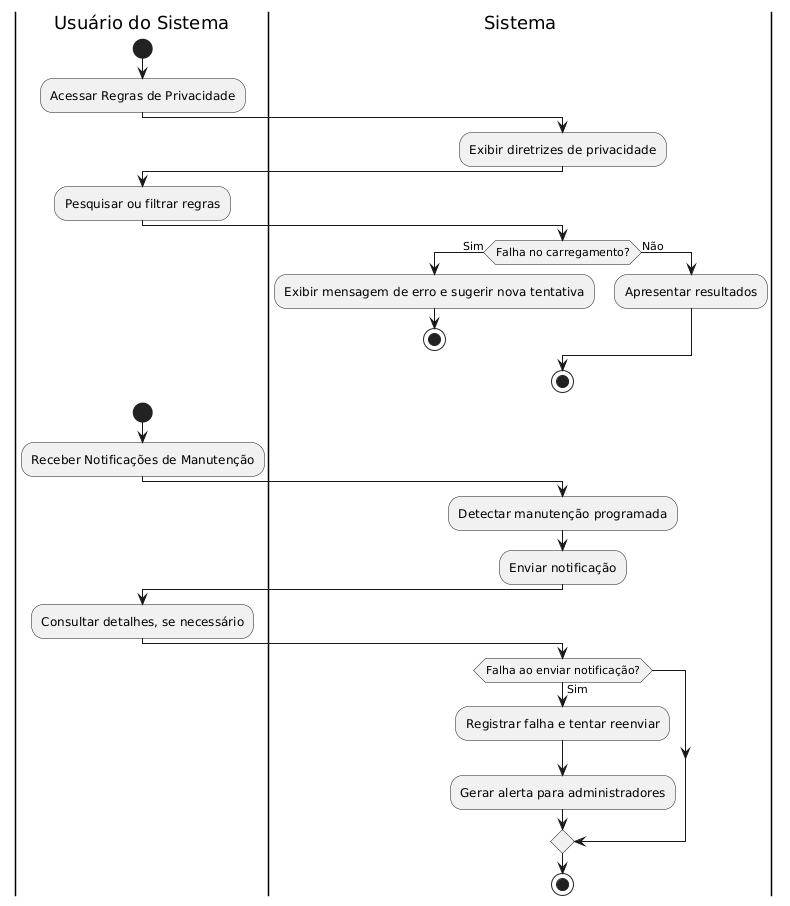

The diagram above was rendered by PlantUML. Its source (embedded in the PNG):
@startuml
|Usuário do Sistema|
start
:Acessar Regras de Privacidade;
|Sistema|
:Exibir diretrizes de privacidade;
|Usuário do Sistema|
:Pesquisar ou filtrar regras;
|Sistema|
if (Falha no carregamento?) then (Sim)
    :Exibir mensagem de erro e sugerir nova tentativa;
    stop
else (Não)
    :Apresentar resultados;
endif
stop



|Usuário do Sistema|
start
:Receber Notificações de Manutenção;
|Sistema|
:Detectar manutenção programada;
:Enviar notificação;
|Usuário do Sistema|
:Consultar detalhes, se necessário;
|Sistema|
if (Falha ao enviar notificação?) then (Sim)
    :Registrar falha e tentar reenviar;
    :Gerar alerta para administradores;
endif
stop
@enduml